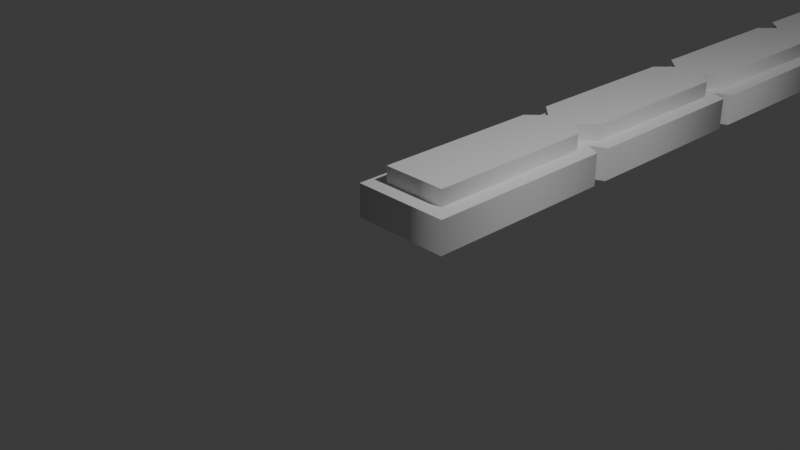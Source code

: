 # Source: 5-inch-stick-ruler.blend  (saved by Blender 4.2.66; exported with 4.5.12 LTS)
import bpy
from mathutils import Matrix  # noqa: F401  (used for matrix-valued properties, if any)

bpy.ops.wm.read_factory_settings(use_empty=True)
scene = bpy.context.scene
scene.name = 'Scene'

# ---- collections
col_collection = bpy.data.collections.new('Collection'); scene.collection.children.link(col_collection)
col_bezier = bpy.data.collections.new('Bezier'); col_collection.children.link(col_bezier)

# ---- world
world_world = bpy.data.worlds.new('World'); scene.world = world_world
world_world.use_nodes = True; world_world.node_tree.nodes.clear()
_N = world_world.node_tree.nodes; _L = world_world.node_tree.links
n0 = _N.new('ShaderNodeOutputWorld'); n0.name = 'World Output'; n0.location = (300, 300)
n1 = _N.new('ShaderNodeBackground'); n1.name = 'Background'; n1.location = (10, 300)
n1.inputs[0].default_value = (0.05088, 0.05088, 0.05088, 1.0)
_L.new(n1.outputs[0], n0.inputs[0])
n0.is_active_output = True
world_world.color = (0.05088, 0.05088, 0.05088)
world_world.sun_shadow_jitter_overblur = 0.0

# ---- cameras
cam_camera = bpy.data.cameras.new('Camera')
cam_camera.clip_end = 100.0
cam_camera.ortho_scale = 7.314

# ---- lights
light_light = bpy.data.lights.new('Light', 'POINT')
light_light.energy = 1000.0
light_light.shadow_soft_size = 0.1

# ---- curves / text
cu_b_ziercurve = bpy.data.curves.new('BézierCurve', 'CURVE')
cu_b_ziercurve.dimensions = '2D'
_sp = cu_b_ziercurve.splines.new('BEZIER'); _sp.bezier_points.add(27)
_sp.bezier_points.foreach_set('co', [0.6, 12.7, 0.0, 0.6, 10.26, 0.0, 0.4, 10.16, 0.0, 0.6, 10.06, 0.0, 0.6, 7.72, 0.0, 0.4, 7.62, 0.0, 0.6, 7.52, 0.0, 0.6, 5.18, 0.0, 0.4, 5.08, 0.0, 0.6, 4.98, 0.0, 0.6, 2.64, 0.0, 0.4, 2.54, 0.0, 0.6, 2.44, 0.0, 0.6, 0.0, 0.0, -0.6, 0.0, 0.0, -0.6, 2.44, 0.0, -0.4, 2.54, 0.0, -0.6, 2.64, 0.0, -0.6, 4.98, 0.0, -0.4, 5.08, 0.0, -0.6, 5.18, 0.0, -0.6, 7.52, 0.0, -0.4, 7.62, 0.0, -0.6, 7.72, 0.0, -0.6, 10.06, 0.0, -0.4, 10.16, 0.0, -0.6, 10.26, 0.0, -0.6, 12.7, 0.0])
_sp.bezier_points.foreach_set('handle_left', [0.2, 12.7, 0.0, 0.6, 11.07, 0.0, 0.4667, 10.19, 0.0, 0.5333, 10.09, 0.0, 0.6, 8.5, 0.0, 0.4667, 7.653, 0.0, 0.5333, 7.553, 0.0, 0.6, 5.96, 0.0, 0.4667, 5.113, 0.0, 0.5333, 5.013, 0.0, 0.6, 3.42, 0.0, 0.4667, 2.573, 0.0, 0.5333, 2.473, 0.0, 0.6, 0.8133, 0.0, -0.2, 0.0, 0.0, -0.6, 1.627, 0.0, -0.4667, 2.507, 0.0, -0.5333, 2.607, 0.0, -0.6, 4.2, 0.0, -0.4667, 5.047, 0.0, -0.5333, 5.147, 0.0, -0.6, 6.74, 0.0, -0.4667, 7.587, 0.0, -0.5333, 7.687, 0.0, -0.6, 9.28, 0.0, -0.4667, 10.13, 0.0, -0.5333, 10.23, 0.0, -0.6, 11.89, 0.0])
_sp.bezier_points.foreach_set('handle_right', [0.6, 11.89, 0.0, 0.5333, 10.23, 0.0, 0.4667, 10.13, 0.0, 0.6, 9.28, 0.0, 0.5333, 7.687, 0.0, 0.4667, 7.587, 0.0, 0.6, 6.74, 0.0, 0.5333, 5.147, 0.0, 0.4667, 5.047, 0.0, 0.6, 4.2, 0.0, 0.5333, 2.607, 0.0, 0.4667, 2.507, 0.0, 0.6, 1.627, 0.0, 0.2, 0.0, 0.0, -0.6, 0.8133, 0.0, -0.5333, 2.473, 0.0, -0.4667, 2.573, 0.0, -0.6, 3.42, 0.0, -0.5333, 5.013, 0.0, -0.4667, 5.113, 0.0, -0.6, 5.96, 0.0, -0.5333, 7.553, 0.0, -0.4667, 7.653, 0.0, -0.6, 8.5, 0.0, -0.5333, 10.09, 0.0, -0.4667, 10.19, 0.0, -0.6, 11.07, 0.0, -0.2, 12.7, 0.0])
for _p, _l, _r in zip(_sp.bezier_points, ['VECTOR', 'VECTOR', 'VECTOR', 'VECTOR', 'VECTOR', 'VECTOR', 'VECTOR', 'VECTOR', 'VECTOR', 'VECTOR', 'VECTOR', 'VECTOR', 'VECTOR', 'VECTOR', 'VECTOR', 'VECTOR', 'VECTOR', 'VECTOR', 'VECTOR', 'VECTOR', 'VECTOR', 'VECTOR', 'VECTOR', 'VECTOR', 'VECTOR', 'VECTOR', 'VECTOR', 'VECTOR'], ['VECTOR', 'VECTOR', 'VECTOR', 'VECTOR', 'VECTOR', 'VECTOR', 'VECTOR', 'VECTOR', 'VECTOR', 'VECTOR', 'VECTOR', 'VECTOR', 'VECTOR', 'VECTOR', 'VECTOR', 'VECTOR', 'VECTOR', 'VECTOR', 'VECTOR', 'VECTOR', 'VECTOR', 'VECTOR', 'VECTOR', 'VECTOR', 'VECTOR', 'VECTOR', 'VECTOR', 'VECTOR']): _p.handle_left_type = _l; _p.handle_right_type = _r
_sp.order_u = 0
_sp.order_v = 0
_sp.use_cyclic_u = True
cu_b_ziercurve.use_path = True
cu_b_ziercurve.extrude = 0.2
cu_b_ziercurve.fill_mode = 'BOTH'
cu_b_ziercurve_001 = bpy.data.curves.new('BézierCurve.001', 'CURVE')
cu_b_ziercurve_001.dimensions = '2D'
_sp = cu_b_ziercurve_001.splines.new('BEZIER'); _sp.bezier_points.add(27)
_sp.bezier_points.foreach_set('co', [0.4, 12.5, 0.0, 0.4, 10.36, 0.0, 0.2, 10.16, 0.0, 0.4, 9.96, 0.0, 0.4, 7.82, 0.0, 0.2, 7.62, 0.0, 0.4, 7.42, 0.0, 0.4, 5.28, 0.0, 0.2, 5.08, 0.0, 0.4, 4.88, 0.0, 0.4, 2.74, 0.0, 0.2, 2.54, 0.0, 0.4, 2.34, 0.0, 0.4, 0.2, 0.0, -0.4, 0.2, 0.0, -0.4, 2.34, 0.0, -0.2, 2.54, 0.0, -0.4, 2.74, 0.0, -0.4, 4.88, 0.0, -0.2, 5.08, 0.0, -0.4, 5.28, 0.0, -0.4, 7.42, 0.0, -0.2, 7.62, 0.0, -0.4, 7.82, 0.0, -0.4, 9.96, 0.0, -0.2, 10.16, 0.0, -0.4, 10.36, 0.0, -0.4, 12.5, 0.0])
_sp.bezier_points.foreach_set('handle_left', [0.1333, 12.5, 0.0, 0.4, 11.07, 0.0, 0.2667, 10.23, 0.0, 0.3333, 10.03, 0.0, 0.4, 8.533, 0.0, 0.2667, 7.687, 0.0, 0.3333, 7.487, 0.0, 0.4, 5.993, 0.0, 0.2667, 5.147, 0.0, 0.3333, 4.947, 0.0, 0.4, 3.453, 0.0, 0.2667, 2.607, 0.0, 0.3333, 2.407, 0.0, 0.4, 0.9133, 0.0, -0.1333, 0.2, 0.0, -0.4, 1.627, 0.0, -0.2667, 2.473, 0.0, -0.3333, 2.673, 0.0, -0.4, 4.167, 0.0, -0.2667, 5.013, 0.0, -0.3333, 5.213, 0.0, -0.4, 6.707, 0.0, -0.2667, 7.553, 0.0, -0.3333, 7.753, 0.0, -0.4, 9.247, 0.0, -0.2667, 10.09, 0.0, -0.3333, 10.29, 0.0, -0.4, 11.79, 0.0])
_sp.bezier_points.foreach_set('handle_right', [0.4, 11.79, 0.0, 0.3333, 10.29, 0.0, 0.2667, 10.09, 0.0, 0.4, 9.247, 0.0, 0.3333, 7.753, 0.0, 0.2667, 7.553, 0.0, 0.4, 6.707, 0.0, 0.3333, 5.213, 0.0, 0.2667, 5.013, 0.0, 0.4, 4.167, 0.0, 0.3333, 2.673, 0.0, 0.2667, 2.473, 0.0, 0.4, 1.627, 0.0, 0.1333, 0.2, 0.0, -0.4, 0.9133, 0.0, -0.3333, 2.407, 0.0, -0.2667, 2.607, 0.0, -0.4, 3.453, 0.0, -0.3333, 4.947, 0.0, -0.2667, 5.147, 0.0, -0.4, 5.993, 0.0, -0.3333, 7.487, 0.0, -0.2667, 7.687, 0.0, -0.4, 8.533, 0.0, -0.3333, 10.03, 0.0, -0.2667, 10.23, 0.0, -0.4, 11.07, 0.0, -0.1333, 12.5, 0.0])
for _p, _l, _r in zip(_sp.bezier_points, ['VECTOR', 'VECTOR', 'VECTOR', 'VECTOR', 'VECTOR', 'VECTOR', 'VECTOR', 'VECTOR', 'VECTOR', 'VECTOR', 'VECTOR', 'VECTOR', 'VECTOR', 'VECTOR', 'VECTOR', 'VECTOR', 'VECTOR', 'VECTOR', 'VECTOR', 'VECTOR', 'VECTOR', 'VECTOR', 'VECTOR', 'VECTOR', 'VECTOR', 'VECTOR', 'VECTOR', 'VECTOR'], ['VECTOR', 'VECTOR', 'VECTOR', 'VECTOR', 'VECTOR', 'VECTOR', 'VECTOR', 'VECTOR', 'VECTOR', 'VECTOR', 'VECTOR', 'VECTOR', 'VECTOR', 'VECTOR', 'VECTOR', 'VECTOR', 'VECTOR', 'VECTOR', 'VECTOR', 'VECTOR', 'VECTOR', 'VECTOR', 'VECTOR', 'VECTOR', 'VECTOR', 'VECTOR', 'VECTOR', 'VECTOR']): _p.handle_left_type = _l; _p.handle_right_type = _r
_sp.order_u = 0
_sp.order_v = 0
_sp.use_cyclic_u = True
cu_b_ziercurve_001.use_path = True
cu_b_ziercurve_001.extrude = 0.2
cu_b_ziercurve_001.fill_mode = 'BOTH'

# ---- objects
ob_light = bpy.data.objects.new('Light', light_light)
ob_camera = bpy.data.objects.new('Camera', cam_camera)
ob_5_inch_stick_ruler_bezier = bpy.data.objects.new('5-inch-stick-ruler-bezier', cu_b_ziercurve)
ob_cutter = bpy.data.objects.new('Cutter', cu_b_ziercurve_001)

# ---- transforms, parenting, visibility, modifiers, constraints
ob_light.location = (4.076, 1.005, 5.904)
ob_light.rotation_euler = (0.6503, 0.05522, 1.866)
ob_light.lock_rotations_4d = False
ob_light.empty_display_type = 'ARROWS'
ob_light.color = (0.0, 0.0, 0.0, 0.0)
ob_light.lineart.crease_threshold = 0.0
ob_camera.location = (7.359, -6.926, 4.958)
ob_camera.rotation_euler = (1.109, 0.0, 0.8149)
ob_camera.lock_rotations_4d = False
ob_camera.empty_display_type = 'ARROWS'
ob_camera.color = (0.0, 0.0, 0.0, 0.0)
ob_camera.display_type = 'WIRE'
ob_camera.lineart.crease_threshold = 0.0
ob_5_inch_stick_ruler_bezier.location = (0.0, 0.0, 0.0)
ob_cutter.location = (0.0, 0.0, 0.2)

# ---- collection membership
col_collection.objects.link(ob_light)
col_collection.objects.link(ob_camera)
col_bezier.objects.link(ob_5_inch_stick_ruler_bezier)
col_bezier.objects.link(ob_cutter)

# ---- scene / render settings (as saved in the file)
scene.camera = ob_camera
scene.frame_start = 1; scene.frame_end = 250; scene.frame_set(1)
scene.render.engine = 'BLENDER_EEVEE_NEXT'
bpy.context.view_layer.update()
